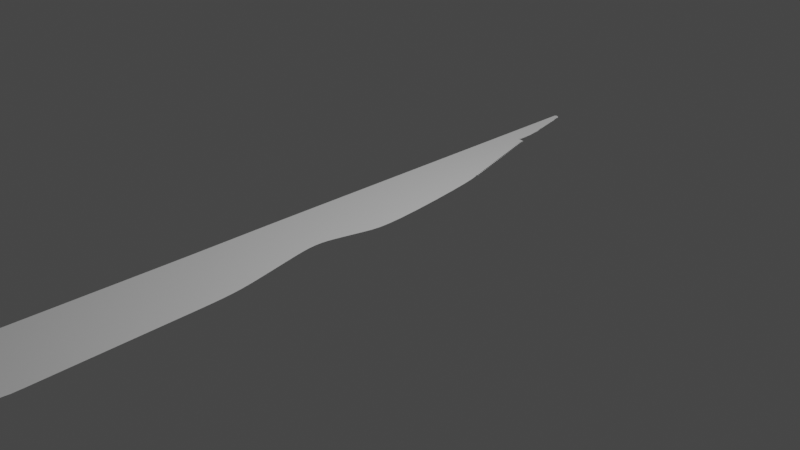 # Source: DinnerKnife.blend  (saved by Blender 2.93.20; exported with 4.5.12 LTS)
import bpy
from mathutils import Matrix  # noqa: F401  (used for matrix-valued properties, if any)

bpy.ops.wm.read_factory_settings(use_empty=True)
scene = bpy.context.scene
scene.name = 'Scene'

# ---- collections
col_collection = bpy.data.collections.new('Collection'); scene.collection.children.link(col_collection)

# ---- world
world_world = bpy.data.worlds.new('World'); scene.world = world_world
world_world.use_nodes = True; world_world.node_tree.nodes.clear()
_N = world_world.node_tree.nodes; _L = world_world.node_tree.links
n0 = _N.new('ShaderNodeOutputWorld'); n0.name = 'World Output'; n0.location = (300, 300)
n1 = _N.new('ShaderNodeBackground'); n1.name = 'Background'; n1.location = (10, 300)
n1.inputs[0].default_value = (0.05088, 0.05088, 0.05088, 1.0)
_L.new(n1.outputs[0], n0.inputs[0])
n0.is_active_output = True
world_world.color = (0.05088, 0.05088, 0.05088)
world_world.use_sun_shadow = False
world_world.sun_shadow_jitter_overblur = 0.0

# ---- cameras
cam_camera = bpy.data.cameras.new('Camera')
cam_camera.clip_end = 100.0
cam_camera.ortho_scale = 7.314

# ---- lights
light_light = bpy.data.lights.new('Light', 'POINT')
light_light.transmission_factor = 0.0
light_light.energy = 1000.0
light_light.shadow_soft_size = 0.1
light_light.shadow_maximum_resolution = 0.006
light_light.use_absolute_resolution = True

# ---- meshes
me_x = bpy.data.meshes.new('平面')
me_x.from_pydata([(-0.785, -1.045, 0.0), (0.095, -1.045, 0.0), (-0.795, 1.215, 0.0), (-0.475, 1.215, 0.0), (-0.785, -2.325, 0.0), (0.195, -2.325, 0.0), (-0.795, 0.675, 0.0), (-0.795, -0.085, 0.0), (-0.795, -0.485, 0.0), (-0.155, -0.485, 0.0), (0.045, -0.085, 0.0), (-0.165, 0.675, 0.0), (-0.785, 1.715, 0.0), (-0.765, 1.715, 0.0), (-0.795, 1.653, 0.0), (-0.795, 1.59, 0.0), (-0.795, 1.528, 0.0), (-0.795, 1.465, 0.0), (-0.795, 1.403, 0.0), (-0.795, 1.34, 0.0), (-0.795, 1.278, 0.0), (-0.5525, 1.278, 0.0), (-0.587, 1.34, 0.0), (-0.5825, 1.403, 0.0), (-0.605, 1.465, 0.0), (-0.6405, 1.528, 0.0), (-0.668, 1.59, 0.0), (-0.6975, 1.653, 0.0), (-0.7069, 1.668, 0.0), (-0.7183, 1.684, 0.0), (-0.7306, 1.699, 0.0), (-0.795, 1.699, 0.0), (-0.795, 1.684, 0.0), (-0.795, 1.668, 0.0), (-0.795, 1.642, 0.0), (-0.795, 1.632, 0.0), (-0.795, 1.621, 0.0), (-0.795, 1.611, 0.0), (-0.795, 1.6, 0.0), (-0.6946, 1.6, 0.0), (-0.6782, 1.611, 0.0), (-0.6988, 1.621, 0.0), (-0.6883, 1.632, 0.0), (-0.7079, 1.642, 0.0), (-0.795, 1.582, 0.0), (-0.795, 1.574, 0.0), (-0.795, 1.567, 0.0), (-0.795, 1.559, 0.0), (-0.795, 1.551, 0.0), (-0.795, 1.543, 0.0), (-0.795, 1.535, 0.0), (-0.6659, 1.535, 0.0), (-0.6474, 1.543, 0.0), (-0.6728, 1.551, 0.0), (-0.6543, 1.559, 0.0), (-0.6797, 1.567, 0.0), (-0.6611, 1.574, 0.0), (-0.6866, 1.582, 0.0), (-0.795, 1.52, 0.0), (-0.795, 1.512, 0.0), (-0.795, 1.504, 0.0), (-0.795, 1.496, 0.0), (-0.795, 1.488, 0.0), (-0.795, 1.481, 0.0), (-0.795, 1.473, 0.0), (-0.6509, 1.473, 0.0), (-0.6119, 1.481, 0.0), (-0.6528, 1.488, 0.0), (-0.6218, 1.496, 0.0), (-0.6547, 1.504, 0.0), (-0.6286, 1.512, 0.0), (-0.6606, 1.52, 0.0), (-0.795, 1.459, 0.0), (-0.795, 1.452, 0.0), (-0.795, 1.446, 0.0), (-0.795, 1.44, 0.0), (-0.795, 1.434, 0.0), (-0.795, 1.427, 0.0), (-0.795, 1.421, 0.0), (-0.795, 1.415, 0.0), (-0.795, 1.409, 0.0), (-0.6113, 1.409, 0.0), (-0.583, 1.415, 0.0), (-0.6187, 1.421, 0.0), (-0.5825, 1.428, 0.0), (-0.6263, 1.434, 0.0), (-0.59, 1.44, 0.0), (-0.6338, 1.446, 0.0), (-0.5975, 1.453, 0.0), (-0.6413, 1.459, 0.0), (-0.795, 1.396, 0.0), (-0.795, 1.39, 0.0), (-0.795, 1.384, 0.0), (-0.795, 1.377, 0.0), (-0.795, 1.371, 0.0), (-0.795, 1.365, 0.0), (-0.795, 1.359, 0.0), (-0.795, 1.352, 0.0), (-0.795, 1.346, 0.0), (-0.5788, 1.346, 0.0), (-0.5805, 1.353, 0.0), (-0.5863, 1.359, 0.0), (-0.581, 1.365, 0.0), (-0.5938, 1.371, 0.0), (-0.5815, 1.378, 0.0), (-0.6013, 1.384, 0.0), (-0.581, 1.39, 0.0), (-0.6088, 1.396, 0.0), (-0.795, 1.334, 0.0), (-0.795, 1.329, 0.0), (-0.795, 1.323, 0.0), (-0.795, 1.317, 0.0), (-0.795, 1.312, 0.0), (-0.795, 1.306, 0.0), (-0.795, 1.3, 0.0), (-0.795, 1.295, 0.0), (-0.795, 1.289, 0.0), (-0.795, 1.283, 0.0), (-0.6015, 1.283, 0.0), (-0.5566, 1.289, 0.0), (-0.5966, 1.295, 0.0), (-0.5607, 1.3, 0.0), (-0.5927, 1.306, 0.0), (-0.5648, 1.312, 0.0), (-0.5918, 1.317, 0.0), (-0.5689, 1.323, 0.0), (-0.5899, 1.329, 0.0), (-0.573, 1.334, 0.0), (-0.795, 1.273, 0.0), (-0.795, 1.268, 0.0), (-0.795, 1.263, 0.0), (-0.795, 1.258, 0.0), (-0.795, 1.253, 0.0), (-0.795, 1.249, 0.0), (-0.795, 1.244, 0.0), (-0.795, 1.239, 0.0), (-0.795, 1.234, 0.0), (-0.795, 1.229, 0.0), (-0.795, 1.225, 0.0), (-0.795, 1.22, 0.0), (-0.5363, 1.22, 0.0), (-0.4777, 1.225, 0.0), (-0.539, 1.229, 0.0), (-0.4804, 1.234, 0.0), (-0.5417, 1.239, 0.0), (-0.4831, 1.244, 0.0), (-0.5444, 1.249, 0.0), (-0.6118, 1.253, 0.0), (-0.5471, 1.258, 0.0), (-0.6085, 1.263, 0.0), (-0.5498, 1.268, 0.0), (-0.6052, 1.273, 0.0), (-0.795, 1.206, 0.0), (-0.795, 1.198, 0.0), (-0.795, 1.189, 0.0), (-0.795, 1.18, 0.0), (-0.795, 1.171, 0.0), (-0.795, 1.163, 0.0), (-0.795, 1.154, 0.0), (-0.795, 1.145, 0.0), (-0.795, 1.137, 0.0), (-0.795, 1.128, 0.0), (-0.795, 1.119, 0.0), (-0.795, 1.11, 0.0), (-0.795, 1.102, 0.0), (-0.795, 1.093, 0.0), (-0.795, 1.084, 0.0), (-0.795, 1.076, 0.0), (-0.795, 1.067, 0.0), (-0.795, 1.058, 0.0), (-0.795, 1.05, 0.0), (-0.795, 1.041, 0.0), (-0.795, 1.032, 0.0), (-0.795, 1.023, 0.0), (-0.795, 1.015, 0.0), (-0.795, 1.006, 0.0), (-0.795, 0.9973, 0.0), (-0.795, 0.9885, 0.0), (-0.795, 0.9798, 0.0), (-0.795, 0.9711, 0.0), (-0.795, 0.9624, 0.0), (-0.795, 0.9537, 0.0), (-0.795, 0.945, 0.0), (-0.795, 0.9363, 0.0), (-0.795, 0.9276, 0.0), (-0.795, 0.9189, 0.0), (-0.795, 0.9102, 0.0), (-0.795, 0.9015, 0.0), (-0.795, 0.8927, 0.0), (-0.795, 0.884, 0.0), (-0.795, 0.8753, 0.0), (-0.795, 0.8666, 0.0), (-0.795, 0.8579, 0.0), (-0.795, 0.8492, 0.0), (-0.795, 0.8405, 0.0), (-0.795, 0.8318, 0.0), (-0.795, 0.8231, 0.0), (-0.795, 0.8144, 0.0), (-0.795, 0.8056, 0.0), (-0.795, 0.7969, 0.0), (-0.795, 0.7882, 0.0), (-0.795, 0.7795, 0.0), (-0.795, 0.7708, 0.0), (-0.795, 0.7621, 0.0), (-0.795, 0.7534, 0.0), (-0.795, 0.7447, 0.0), (-0.795, 0.736, 0.0), (-0.795, 0.7273, 0.0), (-0.795, 0.7185, 0.0), (-0.795, 0.7098, 0.0), (-0.795, 0.7011, 0.0), (-0.795, 0.6924, 0.0), (-0.795, 0.6837, 0.0), (-0.53, 1.206, 0.0), (-0.465, 1.198, 0.0), (-0.52, 1.189, 0.0), (-0.455, 1.18, 0.0), (-0.51, 1.171, 0.0), (-0.445, 1.163, 0.0), (-0.5, 1.154, 0.0), (-0.435, 1.145, 0.0), (-0.49, 1.137, 0.0), (-0.425, 1.128, 0.0), (-0.48, 1.119, 0.0), (-0.415, 1.11, 0.0), (-0.47, 1.102, 0.0), (-0.405, 1.093, 0.0), (-0.46, 1.084, 0.0), (-0.395, 1.076, 0.0), (-0.45, 1.067, 0.0), (-0.385, 1.058, 0.0), (-0.44, 1.05, 0.0), (-0.375, 1.041, 0.0), (-0.43, 1.032, 0.0), (-0.365, 1.023, 0.0), (-0.42, 1.015, 0.0), (-0.355, 1.006, 0.0), (-0.41, 0.9973, 0.0), (-0.345, 0.9885, 0.0), (-0.4, 0.9798, 0.0), (-0.335, 0.9711, 0.0), (-0.39, 0.9624, 0.0), (-0.325, 0.9537, 0.0), (-0.38, 0.945, 0.0), (-0.315, 0.9363, 0.0), (-0.37, 0.9276, 0.0), (-0.305, 0.9189, 0.0), (-0.36, 0.9102, 0.0), (-0.295, 0.9015, 0.0), (-0.35, 0.8927, 0.0), (-0.285, 0.884, 0.0), (-0.34, 0.8753, 0.0), (-0.275, 0.8666, 0.0), (-0.33, 0.8579, 0.0), (-0.265, 0.8492, 0.0), (-0.32, 0.8405, 0.0), (-0.255, 0.8318, 0.0), (-0.31, 0.8231, 0.0), (-0.245, 0.8144, 0.0), (-0.3, 0.8056, 0.0), (-0.235, 0.7969, 0.0), (-0.29, 0.7882, 0.0), (-0.225, 0.7795, 0.0), (-0.28, 0.7708, 0.0), (-0.215, 0.7621, 0.0), (-0.27, 0.7534, 0.0), (-0.205, 0.7447, 0.0), (-0.26, 0.736, 0.0), (-0.195, 0.7273, 0.0), (-0.25, 0.7185, 0.0), (-0.185, 0.7098, 0.0), (-0.24, 0.7011, 0.0), (-0.175, 0.6924, 0.0), (-0.23, 0.6837, 0.0), (-0.785, -1.301, 0.0), (-0.785, -1.557, 0.0), (-0.785, -1.813, 0.0), (-0.785, -2.069, 0.0), (0.175, -2.069, 0.0), (0.155, -1.813, 0.0), (0.135, -1.557, 0.0), (0.115, -1.301, 0.0), (-0.7917, -0.6717, 0.0), (-0.7883, -0.8583, 0.0), (0.01167, -0.8583, 0.0), (-0.07167, -0.6717, 0.0), (-0.795, -0.2183, 0.0), (-0.795, -0.3517, 0.0), (-0.08833, -0.3517, 0.0), (-0.02167, -0.2183, 0.0), (-0.795, 1.66, 0.0), (-0.7287, 1.66, 0.0), (-0.7331, 1.676, 0.0), (-0.795, 1.676, 0.0), (-0.7234, 1.692, 0.0), (-0.795, 1.692, 0.0), (-0.7367, 1.703, 0.0), (-0.7428, 1.707, 0.0), (-0.7539, 1.711, 0.0), (-0.792, 1.711, 0.0), (-0.795, 1.707, 0.0), (-0.795, 1.703, 0.0)], [], [(278, 277, 4, 5), (282, 285, 9, 8), (286, 289, 10, 7), (7, 10, 11, 6), (299, 298, 13, 12), (128, 151, 21, 20), (108, 127, 22, 19), (90, 107, 23, 18), (72, 89, 24, 17), (58, 71, 25, 16), (44, 57, 26, 15), (34, 43, 27, 14), (212, 6, 11, 273), (290, 291, 28, 33), (293, 292, 29, 32), (295, 294, 30, 31), (15, 26, 39, 38), (38, 39, 40, 37), (37, 40, 41, 36), (36, 41, 42, 35), (35, 42, 43, 34), (16, 25, 51, 50), (50, 51, 52, 49), (49, 52, 53, 48), (48, 53, 54, 47), (47, 54, 55, 46), (46, 55, 56, 45), (45, 56, 57, 44), (17, 24, 65, 64), (64, 65, 66, 63), (63, 66, 67, 62), (62, 67, 68, 61), (61, 68, 69, 60), (60, 69, 70, 59), (59, 70, 71, 58), (18, 23, 81, 80), (80, 81, 82, 79), (79, 82, 83, 78), (78, 83, 84, 77), (77, 84, 85, 76), (76, 85, 86, 75), (75, 86, 87, 74), (74, 87, 88, 73), (73, 88, 89, 72), (19, 22, 99, 98), (98, 99, 100, 97), (97, 100, 101, 96), (96, 101, 102, 95), (95, 102, 103, 94), (94, 103, 104, 93), (93, 104, 105, 92), (92, 105, 106, 91), (91, 106, 107, 90), (20, 21, 118, 117), (117, 118, 119, 116), (116, 119, 120, 115), (115, 120, 121, 114), (114, 121, 122, 113), (113, 122, 123, 112), (112, 123, 124, 111), (111, 124, 125, 110), (110, 125, 126, 109), (109, 126, 127, 108), (2, 3, 140, 139), (139, 140, 141, 138), (138, 141, 142, 137), (137, 142, 143, 136), (136, 143, 144, 135), (135, 144, 145, 134), (134, 145, 146, 133), (133, 146, 147, 132), (132, 147, 148, 131), (131, 148, 149, 130), (130, 149, 150, 129), (129, 150, 151, 128), (2, 152, 213, 3), (152, 153, 214, 213), (153, 154, 215, 214), (154, 155, 216, 215), (155, 156, 217, 216), (156, 157, 218, 217), (157, 158, 219, 218), (158, 159, 220, 219), (159, 160, 221, 220), (160, 161, 222, 221), (161, 162, 223, 222), (162, 163, 224, 223), (163, 164, 225, 224), (164, 165, 226, 225), (165, 166, 227, 226), (166, 167, 228, 227), (167, 168, 229, 228), (168, 169, 230, 229), (169, 170, 231, 230), (170, 171, 232, 231), (171, 172, 233, 232), (172, 173, 234, 233), (173, 174, 235, 234), (174, 175, 236, 235), (175, 176, 237, 236), (176, 177, 238, 237), (177, 178, 239, 238), (178, 179, 240, 239), (179, 180, 241, 240), (180, 181, 242, 241), (181, 182, 243, 242), (182, 183, 244, 243), (183, 184, 245, 244), (184, 185, 246, 245), (185, 186, 247, 246), (186, 187, 248, 247), (187, 188, 249, 248), (188, 189, 250, 249), (189, 190, 251, 250), (190, 191, 252, 251), (191, 192, 253, 252), (192, 193, 254, 253), (193, 194, 255, 254), (194, 195, 256, 255), (195, 196, 257, 256), (196, 197, 258, 257), (197, 198, 259, 258), (198, 199, 260, 259), (199, 200, 261, 260), (200, 201, 262, 261), (201, 202, 263, 262), (202, 203, 264, 263), (203, 204, 265, 264), (204, 205, 266, 265), (205, 206, 267, 266), (206, 207, 268, 267), (207, 208, 269, 268), (208, 209, 270, 269), (209, 210, 271, 270), (210, 211, 272, 271), (211, 212, 273, 272), (1, 0, 274, 281), (281, 274, 275, 280), (280, 275, 276, 279), (279, 276, 277, 278), (0, 1, 284, 283), (283, 284, 285, 282), (8, 9, 288, 287), (287, 288, 289, 286), (14, 27, 291, 290), (33, 28, 292, 293), (32, 29, 294, 295), (31, 30, 296, 301), (301, 296, 297, 300), (300, 297, 298, 299)])
_uv = me_x.uv_layers.new(name='UVマップ')
_uv.uv.foreach_set('vector', [1.0, 0.0, 0.0, 0.0, 0.0, 0.0, 1.0, 0.0, 0.0, 0.1667, 1.0, 0.1667, 1.0, 0.25, 0.0, 0.25, 0.0, 0.4167, 1.0, 0.4167, 1.0, 0.5, 0.0, 0.5, 0.0, 0.5, 1.0, 0.5, 1.0, 0.75, 0.0, 0.75, 0.0, 1.0, 1.0, 1.0, 1.0, 1.0, 0.0, 1.0, 0.0, 1.0, 1.0, 1.0, 1.0, 1.0, 0.0, 1.0, 0.0, 1.0, 1.0, 1.0, 1.0, 1.0, 0.0, 1.0, 0.0, 1.0, 1.0, 1.0, 1.0, 1.0, 0.0, 1.0, 0.0, 1.0, 1.0, 1.0, 1.0, 1.0, 0.0, 1.0, 0.0, 1.0, 1.0, 1.0, 1.0, 1.0, 0.0, 1.0, 0.0, 1.0, 1.0, 1.0, 1.0, 1.0, 0.0, 1.0, 0.0, 1.0, 1.0, 1.0, 1.0, 1.0, 0.0, 1.0, 0.0, 0.754, 0.0, 0.75, 1.0, 0.75, 1.0, 0.754, 0.0, 1.0, 1.0, 1.0, 1.0, 1.0, 0.0, 1.0, 0.0, 1.0, 1.0, 1.0, 1.0, 1.0, 0.0, 1.0, 0.0, 1.0, 1.0, 1.0, 1.0, 1.0, 0.0, 1.0, 0.0, 1.0, 1.0, 1.0, 1.0, 1.0, 0.0, 1.0, 0.0, 1.0, 1.0, 1.0, 1.0, 1.0, 0.0, 1.0, 0.0, 1.0, 1.0, 1.0, 1.0, 1.0, 0.0, 1.0, 0.0, 1.0, 1.0, 1.0, 1.0, 1.0, 0.0, 1.0, 0.0, 1.0, 1.0, 1.0, 1.0, 1.0, 0.0, 1.0, 0.0, 1.0, 1.0, 1.0, 1.0, 1.0, 0.0, 1.0, 0.0, 1.0, 1.0, 1.0, 1.0, 1.0, 0.0, 1.0, 0.0, 1.0, 1.0, 1.0, 1.0, 1.0, 0.0, 1.0, 0.0, 1.0, 1.0, 1.0, 1.0, 1.0, 0.0, 1.0, 0.0, 1.0, 1.0, 1.0, 1.0, 1.0, 0.0, 1.0, 0.0, 1.0, 1.0, 1.0, 1.0, 1.0, 0.0, 1.0, 0.0, 1.0, 1.0, 1.0, 1.0, 1.0, 0.0, 1.0, 0.0, 1.0, 1.0, 1.0, 1.0, 1.0, 0.0, 1.0, 0.0, 1.0, 1.0, 1.0, 1.0, 1.0, 0.0, 1.0, 0.0, 1.0, 1.0, 1.0, 1.0, 1.0, 0.0, 1.0, 0.0, 1.0, 1.0, 1.0, 1.0, 1.0, 0.0, 1.0, 0.0, 1.0, 1.0, 1.0, 1.0, 1.0, 0.0, 1.0, 0.0, 1.0, 1.0, 1.0, 1.0, 1.0, 0.0, 1.0, 0.0, 1.0, 1.0, 1.0, 1.0, 1.0, 0.0, 1.0, 0.0, 1.0, 1.0, 1.0, 1.0, 1.0, 0.0, 1.0, 0.0, 1.0, 1.0, 1.0, 1.0, 1.0, 0.0, 1.0, 0.0, 1.0, 1.0, 1.0, 1.0, 1.0, 0.0, 1.0, 0.0, 1.0, 1.0, 1.0, 1.0, 1.0, 0.0, 1.0, 0.0, 1.0, 1.0, 1.0, 1.0, 1.0, 0.0, 1.0, 0.0, 1.0, 1.0, 1.0, 1.0, 1.0, 0.0, 1.0, 0.0, 1.0, 1.0, 1.0, 1.0, 1.0, 0.0, 1.0, 0.0, 1.0, 1.0, 1.0, 1.0, 1.0, 0.0, 1.0, 0.0, 1.0, 1.0, 1.0, 1.0, 1.0, 0.0, 1.0, 0.0, 1.0, 1.0, 1.0, 1.0, 1.0, 0.0, 1.0, 0.0, 1.0, 1.0, 1.0, 1.0, 1.0, 0.0, 1.0, 0.0, 1.0, 1.0, 1.0, 1.0, 1.0, 0.0, 1.0, 0.0, 1.0, 1.0, 1.0, 1.0, 1.0, 0.0, 1.0, 0.0, 1.0, 1.0, 1.0, 1.0, 1.0, 0.0, 1.0, 0.0, 1.0, 1.0, 1.0, 1.0, 1.0, 0.0, 1.0, 0.0, 1.0, 1.0, 1.0, 1.0, 1.0, 0.0, 1.0, 0.0, 1.0, 1.0, 1.0, 1.0, 1.0, 0.0, 1.0, 0.0, 1.0, 1.0, 1.0, 1.0, 1.0, 0.0, 1.0, 0.0, 1.0, 1.0, 1.0, 1.0, 1.0, 0.0, 1.0, 0.0, 1.0, 1.0, 1.0, 1.0, 1.0, 0.0, 1.0, 0.0, 1.0, 1.0, 1.0, 1.0, 1.0, 0.0, 1.0, 0.0, 1.0, 1.0, 1.0, 1.0, 1.0, 0.0, 1.0, 0.0, 1.0, 1.0, 1.0, 1.0, 1.0, 0.0, 1.0, 0.0, 1.0, 1.0, 1.0, 1.0, 1.0, 0.0, 1.0, 0.0, 1.0, 1.0, 1.0, 1.0, 1.0, 0.0, 1.0, 0.0, 1.0, 1.0, 1.0, 1.0, 1.0, 0.0, 1.0, 0.0, 1.0, 1.0, 1.0, 1.0, 1.0, 0.0, 1.0, 0.0, 1.0, 1.0, 1.0, 1.0, 1.0, 0.0, 1.0, 0.0, 1.0, 1.0, 1.0, 1.0, 1.0, 0.0, 1.0, 0.0, 1.0, 1.0, 1.0, 1.0, 1.0, 0.0, 1.0, 0.0, 1.0, 1.0, 1.0, 1.0, 1.0, 0.0, 1.0, 0.0, 1.0, 1.0, 1.0, 1.0, 1.0, 0.0, 1.0, 0.0, 1.0, 1.0, 1.0, 1.0, 1.0, 0.0, 1.0, 0.0, 1.0, 1.0, 1.0, 1.0, 1.0, 0.0, 1.0, 0.0, 1.0, 1.0, 1.0, 1.0, 1.0, 0.0, 1.0, 0.0, 1.0, 1.0, 1.0, 1.0, 1.0, 0.0, 1.0, 0.0, 1.0, 1.0, 1.0, 1.0, 1.0, 0.0, 1.0, 0.0, 1.0, 1.0, 1.0, 1.0, 1.0, 0.0, 1.0, 0.0, 1.0, 1.0, 1.0, 1.0, 1.0, 0.0, 1.0, 0.0, 1.0, 1.0, 1.0, 1.0, 1.0, 0.0, 1.0, 0.0, 1.0, 0.0, 0.996, 1.0, 0.996, 1.0, 1.0, 0.0, 0.996, 0.0, 0.9919, 1.0, 0.9919, 1.0, 0.996, 0.0, 0.9919, 0.0, 0.9879, 1.0, 0.9879, 1.0, 0.9919, 0.0, 0.9879, 0.0, 0.9839, 1.0, 0.9839, 1.0, 0.9879, 0.0, 0.9839, 0.0, 0.9798, 1.0, 0.9798, 1.0, 0.9839, 0.0, 0.9798, 0.0, 0.9758, 1.0, 0.9758, 1.0, 0.9798, 0.0, 0.9758, 0.0, 0.9718, 1.0, 0.9718, 1.0, 0.9758, 0.0, 0.9718, 0.0, 0.9677, 1.0, 0.9677, 1.0, 0.9718, 0.0, 0.9677, 0.0, 0.9637, 1.0, 0.9637, 1.0, 0.9677, 0.0, 0.9637, 0.0, 0.9597, 1.0, 0.9597, 1.0, 0.9637, 0.0, 0.9597, 0.0, 0.9556, 1.0, 0.9556, 1.0, 0.9597, 0.0, 0.9556, 0.0, 0.9516, 1.0, 0.9516, 1.0, 0.9556, 0.0, 0.9516, 0.0, 0.9476, 1.0, 0.9476, 1.0, 0.9516, 0.0, 0.9476, 0.0, 0.9435, 1.0, 0.9435, 1.0, 0.9476, 0.0, 0.9435, 0.0, 0.9395, 1.0, 0.9395, 1.0, 0.9435, 0.0, 0.9395, 0.0, 0.9355, 1.0, 0.9355, 1.0, 0.9395, 0.0, 0.9355, 0.0, 0.9315, 1.0, 0.9315, 1.0, 0.9355, 0.0, 0.9315, 0.0, 0.9274, 1.0, 0.9274, 1.0, 0.9315, 0.0, 0.9274, 0.0, 0.9234, 1.0, 0.9234, 1.0, 0.9274, 0.0, 0.9234, 0.0, 0.9194, 1.0, 0.9194, 1.0, 0.9234, 0.0, 0.9194, 0.0, 0.9153, 1.0, 0.9153, 1.0, 0.9194, 0.0, 0.9153, 0.0, 0.9113, 1.0, 0.9113, 1.0, 0.9153, 0.0, 0.9113, 0.0, 0.9073, 1.0, 0.9073, 1.0, 0.9113, 0.0, 0.9073, 0.0, 0.9032, 1.0, 0.9032, 1.0, 0.9073, 0.0, 0.9032, 0.0, 0.8992, 1.0, 0.8992, 1.0, 0.9032, 0.0, 0.8992, 0.0, 0.8952, 1.0, 0.8952, 1.0, 0.8992, 0.0, 0.8952, 0.0, 0.8911, 1.0, 0.8911, 1.0, 0.8952, 0.0, 0.8911, 0.0, 0.8871, 1.0, 0.8871, 1.0, 0.8911, 0.0, 0.8871, 0.0, 0.8831, 1.0, 0.8831, 1.0, 0.8871, 0.0, 0.8831, 0.0, 0.879, 1.0, 0.879, 1.0, 0.8831, 0.0, 0.879, 0.0, 0.875, 1.0, 0.875, 1.0, 0.879, 0.0, 0.875, 0.0, 0.871, 1.0, 0.871, 1.0, 0.875, 0.0, 0.871, 0.0, 0.8669, 1.0, 0.8669, 1.0, 0.871, 0.0, 0.8669, 0.0, 0.8629, 1.0, 0.8629, 1.0, 0.8669, 0.0, 0.8629, 0.0, 0.8589, 1.0, 0.8589, 1.0, 0.8629, 0.0, 0.8589, 0.0, 0.8548, 1.0, 0.8548, 1.0, 0.8589, 0.0, 0.8548, 0.0, 0.8508, 1.0, 0.8508, 1.0, 0.8548, 0.0, 0.8508, 0.0, 0.8468, 1.0, 0.8468, 1.0, 0.8508, 0.0, 0.8468, 0.0, 0.8427, 1.0, 0.8427, 1.0, 0.8468, 0.0, 0.8427, 0.0, 0.8387, 1.0, 0.8387, 1.0, 0.8427, 0.0, 0.8387, 0.0, 0.8347, 1.0, 0.8347, 1.0, 0.8387, 0.0, 0.8347, 0.0, 0.8306, 1.0, 0.8306, 1.0, 0.8347, 0.0, 0.8306, 0.0, 0.8266, 1.0, 0.8266, 1.0, 0.8306, 0.0, 0.8266, 0.0, 0.8226, 1.0, 0.8226, 1.0, 0.8266, 0.0, 0.8226, 0.0, 0.8185, 1.0, 0.8185, 1.0, 0.8226, 0.0, 0.8185, 0.0, 0.8145, 1.0, 0.8145, 1.0, 0.8185, 0.0, 0.8145, 0.0, 0.8105, 1.0, 0.8105, 1.0, 0.8145, 0.0, 0.8105, 0.0, 0.8065, 1.0, 0.8065, 1.0, 0.8105, 0.0, 0.8065, 0.0, 0.8024, 1.0, 0.8024, 1.0, 0.8065, 0.0, 0.8024, 0.0, 0.7984, 1.0, 0.7984, 1.0, 0.8024, 0.0, 0.7984, 0.0, 0.7944, 1.0, 0.7944, 1.0, 0.7984, 0.0, 0.7944, 0.0, 0.7903, 1.0, 0.7903, 1.0, 0.7944, 0.0, 0.7903, 0.0, 0.7863, 1.0, 0.7863, 1.0, 0.7903, 0.0, 0.7863, 0.0, 0.7823, 1.0, 0.7823, 1.0, 0.7863, 0.0, 0.7823, 0.0, 0.7782, 1.0, 0.7782, 1.0, 0.7823, 0.0, 0.7782, 0.0, 0.7742, 1.0, 0.7742, 1.0, 0.7782, 0.0, 0.7742, 0.0, 0.7702, 1.0, 0.7702, 1.0, 0.7742, 0.0, 0.7702, 0.0, 0.7661, 1.0, 0.7661, 1.0, 0.7702, 0.0, 0.7661, 0.0, 0.7621, 1.0, 0.7621, 1.0, 0.7661, 0.0, 0.7621, 0.0, 0.7581, 1.0, 0.7581, 1.0, 0.7621, 0.0, 0.7581, 0.0, 0.754, 1.0, 0.754, 1.0, 0.7581, 1.0, 0.0, 0.0, 0.0, 0.0, 0.0, 1.0, 0.0, 1.0, 0.0, 0.0, 0.0, 0.0, 0.0, 1.0, 0.0, 1.0, 0.0, 0.0, 0.0, 0.0, 0.0, 1.0, 0.0, 1.0, 0.0, 0.0, 0.0, 0.0, 0.0, 1.0, 0.0, 0.0, 0.0, 1.0, 0.0, 1.0, 0.08333, 0.0, 0.08333, 0.0, 0.08333, 1.0, 0.08333, 1.0, 0.1667, 0.0, 0.1667, 0.0, 0.25, 1.0, 0.25, 1.0, 0.3333, 0.0, 0.3333, 0.0, 0.3333, 1.0, 0.3333, 1.0, 0.4167, 0.0, 0.4167, 0.0, 1.0, 1.0, 1.0, 1.0, 1.0, 0.0, 1.0, 0.0, 1.0, 1.0, 1.0, 1.0, 1.0, 0.0, 1.0, 0.0, 1.0, 1.0, 1.0, 1.0, 1.0, 0.0, 1.0, 0.0, 1.0, 1.0, 1.0, 1.0, 1.0, 0.0, 1.0, 0.0, 1.0, 1.0, 1.0, 1.0, 1.0, 0.0, 1.0, 0.0, 1.0, 1.0, 1.0, 1.0, 1.0, 0.0, 1.0])
me_x.use_remesh_fix_poles = True
me_x.use_remesh_preserve_attributes = False
me_x.update()

# ---- objects
ob_light = bpy.data.objects.new('Light', light_light)
ob_camera = bpy.data.objects.new('Camera', cam_camera)
ob_x = bpy.data.objects.new('平面', me_x)

# ---- transforms, parenting, visibility, modifiers, constraints
ob_light.location = (4.076, 1.005, 5.904)
ob_light.rotation_euler = (0.6503, 0.05522, 1.866)
ob_light.lock_rotations_4d = False
ob_light.empty_display_type = 'ARROWS'
ob_light.color = (0.0, 0.0, 0.0, 0.0)
ob_light.lineart.crease_threshold = 0.0
ob_camera.location = (7.359, -6.926, 4.958)
ob_camera.rotation_euler = (1.109, 0.0, 0.8149)
ob_camera.lock_rotations_4d = False
ob_camera.empty_display_type = 'ARROWS'
ob_camera.color = (0.0, 0.0, 0.0, 0.0)
ob_camera.display_type = 'WIRE'
ob_camera.lineart.crease_threshold = 0.0
ob_x.location = (0.0, 0.0, 0.0)
ob_x.scale = (1.0, 2.0, 1.0)
_m = ob_x.modifiers.new('細分化', 'SUBSURF')

# ---- collection membership
col_collection.objects.link(ob_light)
col_collection.objects.link(ob_camera)
col_collection.objects.link(ob_x)

# ---- scene / render settings (as saved in the file)
scene.camera = ob_camera
scene.frame_start = 1; scene.frame_end = 250; scene.frame_set(1)
scene.render.engine = 'BLENDER_EEVEE_NEXT'
scene.cycles.use_denoising = False
scene.cycles.samples = 128
scene.cycles.sampling_pattern = 'TABULATED_SOBOL'
scene.cycles.use_adaptive_sampling = False
scene.cycles.use_light_tree = False
scene.view_settings.view_transform = 'Filmic'
bpy.context.view_layer.update()
